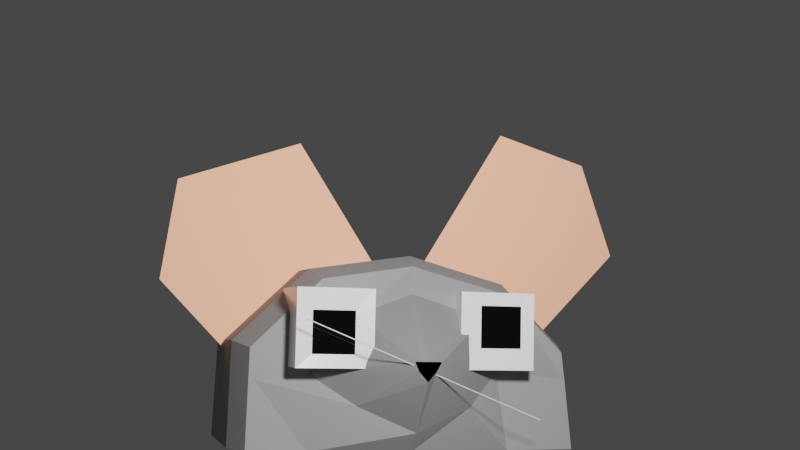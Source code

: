# Source: mice.blend  (saved by Blender 3.4.6; exported with 4.5.12 LTS)
import bpy
from mathutils import Matrix  # noqa: F401  (used for matrix-valued properties, if any)

bpy.ops.wm.read_factory_settings(use_empty=True)
scene = bpy.context.scene
scene.name = 'Scene'

# ---- collections
col_collection = bpy.data.collections.new('Collection'); scene.collection.children.link(col_collection)

# ---- materials (node trees are filled in below, after node groups)
mat_fur = bpy.data.materials.new('Fur')
mat_fur.use_transparent_shadow = False
mat_nose = bpy.data.materials.new('nose')
mat_nose.use_transparent_shadow = False
mat_fur2 = bpy.data.materials.new('fur2')
mat_fur2.use_transparent_shadow = False
mat_material_001 = bpy.data.materials.new('Material.001')
mat_material_001.use_transparent_shadow = False
mat_eyes = bpy.data.materials.new('eyes')
mat_eyes.use_transparent_shadow = False
mat_pupils = bpy.data.materials.new('pupils')
mat_pupils.use_transparent_shadow = False

# ---- material node trees
mat_fur.use_nodes = True; mat_fur.node_tree.nodes.clear()
_N = mat_fur.node_tree.nodes; _L = mat_fur.node_tree.links
n0 = _N.new('ShaderNodeBsdfPrincipled'); n0.name = 'Principled BSDF'; n0.location = (10, 300)
n0.distribution = 'GGX'
n0.subsurface_method = 'RANDOM_WALK_SKIN'
n0.inputs[0].default_value = (0.3564, 0.3564, 0.3564, 1.0)
n0.inputs[2].default_value = 0.9
n0.inputs[3].default_value = 1.45
n0.inputs[13].default_value = 0.3
n0.inputs[27].default_value = (0.0, 0.0, 0.0, 1.0)
n0.inputs[28].default_value = 1.0
n1 = _N.new('ShaderNodeOutputMaterial'); n1.name = 'Material Output'; n1.location = (300, 300)
_L.new(n0.outputs[0], n1.inputs[0])
n1.is_active_output = True
mat_nose.use_nodes = True; mat_nose.node_tree.nodes.clear()
_N = mat_nose.node_tree.nodes; _L = mat_nose.node_tree.links
n0 = _N.new('ShaderNodeBsdfPrincipled'); n0.name = 'Principled BSDF'; n0.location = (10, 300)
n0.distribution = 'GGX'
n0.subsurface_method = 'RANDOM_WALK_SKIN'
n0.inputs[0].default_value = (0.0, 0.0, 0.0, 1.0)
n0.inputs[2].default_value = 1.0
n0.inputs[3].default_value = 1.45
n0.inputs[13].default_value = 0.0
n0.inputs[27].default_value = (0.0, 0.0, 0.0, 1.0)
n0.inputs[28].default_value = 1.0
n1 = _N.new('ShaderNodeOutputMaterial'); n1.name = 'Material Output'; n1.location = (300, 300)
_L.new(n0.outputs[0], n1.inputs[0])
n1.is_active_output = True
mat_fur2.use_nodes = True; mat_fur2.node_tree.nodes.clear()
_N = mat_fur2.node_tree.nodes; _L = mat_fur2.node_tree.links
n0 = _N.new('ShaderNodeBsdfPrincipled'); n0.name = 'Principled BSDF'; n0.location = (10, 300)
n0.distribution = 'GGX'
n0.subsurface_method = 'RANDOM_WALK_SKIN'
n0.inputs[0].default_value = (0.2623, 0.2623, 0.2623, 1.0)
n0.inputs[2].default_value = 0.8
n0.inputs[3].default_value = 1.45
n0.inputs[13].default_value = 0.3
n0.inputs[27].default_value = (0.0, 0.0, 0.0, 1.0)
n0.inputs[28].default_value = 1.0
n1 = _N.new('ShaderNodeOutputMaterial'); n1.name = 'Material Output'; n1.location = (300, 300)
_L.new(n0.outputs[0], n1.inputs[0])
n1.is_active_output = True
mat_material_001.use_nodes = True; mat_material_001.node_tree.nodes.clear()
_N = mat_material_001.node_tree.nodes; _L = mat_material_001.node_tree.links
n0 = _N.new('ShaderNodeBsdfPrincipled'); n0.name = 'Principled BSDF'; n0.location = (10, 300)
n0.distribution = 'GGX'
n0.subsurface_method = 'RANDOM_WALK_SKIN'
n0.inputs[0].default_value = (1.587, 0.715, 0.4619, 1.0)
n0.inputs[2].default_value = 1.0
n0.inputs[3].default_value = 1.45
n0.inputs[13].default_value = 1.0
n0.inputs[27].default_value = (0.0, 0.0, 0.0, 1.0)
n0.inputs[28].default_value = 1.0
n1 = _N.new('ShaderNodeOutputMaterial'); n1.name = 'Material Output'; n1.location = (300, 300)
_L.new(n0.outputs[0], n1.inputs[0])
n1.is_active_output = True
mat_eyes.use_nodes = True; mat_eyes.node_tree.nodes.clear()
_N = mat_eyes.node_tree.nodes; _L = mat_eyes.node_tree.links
n0 = _N.new('ShaderNodeBsdfPrincipled'); n0.name = 'Principled BSDF'; n0.location = (10, 300)
n0.distribution = 'GGX'
n0.subsurface_method = 'RANDOM_WALK_SKIN'
n0.inputs[0].default_value = (1.0, 1.0, 1.0, 1.0)
n0.inputs[2].default_value = 0.2
n0.inputs[3].default_value = 1.45
n0.inputs[13].default_value = 1.0
n0.inputs[27].default_value = (0.0, 0.0, 0.0, 1.0)
n0.inputs[28].default_value = 1.0
n1 = _N.new('ShaderNodeOutputMaterial'); n1.name = 'Material Output'; n1.location = (300, 300)
_L.new(n0.outputs[0], n1.inputs[0])
n1.is_active_output = True
mat_pupils.use_nodes = True; mat_pupils.node_tree.nodes.clear()
_N = mat_pupils.node_tree.nodes; _L = mat_pupils.node_tree.links
n0 = _N.new('ShaderNodeBsdfPrincipled'); n0.name = 'Principled BSDF'; n0.location = (10, 300)
n0.distribution = 'GGX'
n0.subsurface_method = 'RANDOM_WALK_SKIN'
n0.inputs[0].default_value = (0.0, 0.0, 0.0, 1.0)
n0.inputs[2].default_value = 0.0
n0.inputs[3].default_value = 1.45
n0.inputs[13].default_value = 1.0
n0.inputs[27].default_value = (0.0, 0.0, 0.0, 1.0)
n0.inputs[28].default_value = 1.0
n1 = _N.new('ShaderNodeOutputMaterial'); n1.name = 'Material Output'; n1.location = (300, 300)
_L.new(n0.outputs[0], n1.inputs[0])
n1.is_active_output = True

# ---- world
world_world = bpy.data.worlds.new('World'); scene.world = world_world
world_world.use_nodes = True; world_world.node_tree.nodes.clear()
_N = world_world.node_tree.nodes; _L = world_world.node_tree.links
n0 = _N.new('ShaderNodeOutputWorld'); n0.name = 'World Output'; n0.location = (300, 300)
n1 = _N.new('ShaderNodeBackground'); n1.name = 'Background'; n1.location = (10, 300)
n1.inputs[0].default_value = (0.05088, 0.05088, 0.05088, 1.0)
_L.new(n1.outputs[0], n0.inputs[0])
n0.is_active_output = True
world_world.color = (0.05088, 0.05088, 0.05088)
world_world.use_sun_shadow = False
world_world.sun_shadow_jitter_overblur = 0.0

# ---- cameras
cam_camera = bpy.data.cameras.new('Camera')
cam_camera.show_background_images = True

# ---- lights
light_point = bpy.data.lights.new('Point', 'POINT')
light_point.transmission_factor = 0.0
light_point.energy = 1000.0
light_point.shadow_soft_size = 0.25
light_point.shadow_maximum_resolution = 0.006
light_point.use_absolute_resolution = True

# ---- meshes
me_cube_001 = bpy.data.meshes.new('Cube.001')
me_cube_001.from_pydata([(-0.08949, -2.617, -0.348), (-0.8257, 0.7724, -1.0), (-1.391, 1.0, -0.1547), (0.05056, -2.618, -0.3467), (0.8257, 1.0, -1.0), (1.418, 1.0, -0.1585), (-1.42, 1.0, -0.9953), (1.506, 1.0, -0.9954), (0.0, 1.0, -1.0), (0.06132, 1.0, 0.5689), (-0.01076, -2.027, -0.8365), (-0.08612, -2.605, -0.2751), (-0.7801, 1.0, 0.4366), (0.8875, 1.0, 0.354), (0.06607, -2.598, -0.2751), (-0.02655, -2.661, -0.3291), (-1.406, 1.0, -0.575), (1.462, 1.0, -0.577), (-0.822, -1.485, -0.4014), (0.7272, -1.541, -0.371), (-1.247, 1.0, -0.4466), (0.02802, 1.0, -0.2129), (1.325, 1.0, -0.4219), (-1.25, -1.521, -0.4438), (-0.8257, -1.574, -1.0), (1.325, -1.521, -0.422), (0.8257, -1.574, -1.0), (-0.04307, -1.878, 0.2413), (-0.001415, -1.688, -1.001), (-0.1202, -2.606, -0.2751), (-0.4725, -1.848, -0.6365), (0.09362, -2.603, -0.2751), (0.4271, -2.002, -0.6395), (0.5707, -1.77, 0.05589), (-0.02474, -2.615, -0.2751), (-0.4812, -1.739, 0.06642), (-0.01769, -2.625, -0.4282), (-1.286, -1.487, -0.1994), (-1.391, -0.8903, -0.1547), (1.316, -1.488, -0.2061), (1.418, -0.8904, -0.1585), (-1.306, -1.574, -0.9956), (-1.413, -0.9966, -0.9947), (1.5, -0.9966, -0.9954), (1.393, -1.574, -0.9961), (0.053, -0.995, 0.5674), (-0.006533, -1.596, 0.4652), (-1.402, -0.9434, -0.5747), (-1.293, -1.521, -0.481), (1.459, -0.9435, -0.577), (1.339, -1.521, -0.439), (0.8504, -1.445, 0.2577), (0.8899, -0.8904, 0.3563), (-0.7291, -1.495, 0.3478), (-0.7874, -0.8903, 0.4344)], [], [(12, 2, 38, 54), (41, 24, 23, 48), (5, 13, 52, 40), (27, 33, 51, 46), (42, 47, 16, 6), (9, 12, 54, 45), (8, 4, 26, 28), (15, 36, 3, 31), (35, 27, 46, 53), (47, 38, 2, 16), (51, 25, 50, 39), (29, 0, 36, 15), (1, 8, 28, 24), (7, 17, 49, 43), (20, 12, 9, 21), (12, 20, 16, 2), (21, 9, 13, 22), (22, 13, 5, 17), (20, 1, 6, 16), (4, 22, 17, 7), (8, 21, 22, 4), (1, 20, 21, 8), (17, 5, 40, 49), (11, 29, 15, 34), (24, 41, 42, 6, 1), (34, 15, 31, 14), (4, 7, 43, 44, 26), (25, 26, 44, 50), (30, 18, 23, 24), (19, 32, 26, 25), (13, 9, 45, 52), (33, 19, 25, 51), (10, 30, 24, 28), (32, 10, 28, 26), (18, 35, 53, 23), (0, 29, 18, 30), (31, 3, 32, 19), (34, 14, 33, 27), (11, 34, 27, 35), (36, 0, 30, 10), (3, 36, 10, 32), (29, 11, 35, 18), (14, 31, 19, 33), (48, 37, 38, 47), (54, 38, 37, 53), (50, 44, 43, 49), (52, 45, 46, 51), (45, 54, 53, 46), (40, 52, 51, 39), (41, 48, 47, 42), (39, 50, 49, 40), (48, 23, 53, 37)])
me_cube_001.polygons.foreach_set('material_index', [0, 0, 0, 0, 0, 0, 0, 1, 0, 0, 0, 1, 0, 0, 0, 0, 0, 0, 0, 0, 0, 0, 0, 1, 0, 1, 0, 0, 0, 0, 0, 0, 0, 0, 0, 2, 2, 2, 2, 2, 2, 2, 2, 0, 0, 0, 0, 0, 0, 0, 0, 0])
_uv = me_cube_001.uv_layers.new(name='UVMap')
_uv.uv.foreach_set('vector', [0.8125, 0.5, 0.875, 0.5, 0.875, 0.7391, 0.8125, 0.7391, 0.4772, 0.0, 0.375, 0.0, 0.5938, 0.375, 0.6204, 0.375, 0.625, 0.5, 0.6875, 0.5, 0.6875, 0.7391, 0.625, 0.7391, 0.68, 0.7498, 0.6426, 0.75, 0.6705, 0.75, 0.7278, 0.7499, 0.5, 0.01046, 0.5625, 0.01068, 0.5625, 0.25, 0.5, 0.25, 0.75, 0.5, 0.8125, 0.5, 0.8125, 0.7391, 0.75, 0.7395, 0.25, 0.5, 0.375, 0.5, 0.375, 0.75, 0.25, 0.75, 0.5, 0.75, 0.3988, 0.75, 0.488, 0.75, 0.5206, 0.75, 0.7322, 0.6924, 0.68, 0.7498, 0.7278, 0.7499, 0.7918, 0.7359, 0.5625, 0.01068, 0.625, 0.01091, 0.625, 0.25, 0.5625, 0.25, 0.653, 0.75, 0.5312, 0.75, 0.5347, 0.75, 0.5975, 0.75, 0.5458, 0.5508, 0.5117, 0.5826, 0.3988, 0.75, 0.5, 0.75, 0.125, 0.5, 0.25, 0.5, 0.25, 0.75, 0.125, 0.75, 0.5, 0.5, 0.5625, 0.5, 0.5625, 0.7393, 0.5, 0.7395, 0.4688, 0.5, 0.8125, 0.5, 0.75, 0.5, 0.5, 0.5, 0.8125, 0.5, 0.4688, 0.5, 0.6875, 0.375, 0.875, 0.5, 0.5, 0.5, 0.75, 0.5, 0.6875, 0.5, 0.5312, 0.5, 0.5312, 0.5, 0.6875, 0.5, 0.625, 0.5, 0.5625, 0.5, 0.4688, 0.5, 0.125, 0.5, 0.5, 0.25, 0.6875, 0.375, 0.375, 0.5, 0.5312, 0.5, 0.5625, 0.5, 0.5, 0.5, 0.25, 0.5, 0.5, 0.5, 0.5312, 0.5, 0.375, 0.5, 0.125, 0.5, 0.4688, 0.5, 0.5, 0.5, 0.25, 0.5, 0.5625, 0.5, 0.625, 0.5, 0.625, 0.7391, 0.5625, 0.7393, 0.614, 0.6571, 0.5458, 0.5508, 0.5, 0.75, 0.6119, 0.7487, 0.375, 0.0, 0.4772, 0.0, 0.5, 0.01046, 0.5, 0.25, 0.375, 0.25, 0.6119, 0.7487, 0.5, 0.75, 0.5206, 0.75, 0.5712, 0.75, 0.375, 0.5, 0.5, 0.5, 0.5, 0.7395, 0.4801, 0.75, 0.375, 0.75, 0.5312, 0.75, 0.375, 0.75, 0.4801, 0.75, 0.5347, 0.75, 0.4229, 0.266, 0.5671, 0.4439, 0.5938, 0.375, 0.375, 0.0, 0.521, 0.75, 0.4068, 0.75, 0.375, 0.75, 0.5312, 0.75, 0.6875, 0.5, 0.75, 0.5, 0.75, 0.7395, 0.6875, 0.7391, 0.6426, 0.75, 0.521, 0.75, 0.5312, 0.75, 0.6681, 0.75, 0.3178, 0.75, 0.4229, 0.266, 0.375, 0.0, 0.25, 0.75, 0.4068, 0.75, 0.3178, 0.75, 0.25, 0.75, 0.375, 0.75, 0.5671, 0.4439, 0.7322, 0.6924, 0.7946, 0.7386, 0.5938, 0.375, 0.5117, 0.5826, 0.5458, 0.5508, 0.5671, 0.4439, 0.4229, 0.266, 0.5206, 0.75, 0.488, 0.75, 0.4068, 0.75, 0.521, 0.75, 0.6119, 0.7487, 0.5712, 0.75, 0.6426, 0.75, 0.68, 0.7498, 0.614, 0.6571, 0.6119, 0.7487, 0.68, 0.7498, 0.7322, 0.6924, 0.3988, 0.75, 0.5117, 0.5826, 0.4229, 0.266, 0.3178, 0.75, 0.488, 0.75, 0.3988, 0.75, 0.3178, 0.75, 0.4068, 0.75, 0.5458, 0.5508, 0.614, 0.6571, 0.7322, 0.6924, 0.5671, 0.4439, 0.5712, 0.75, 0.5206, 0.75, 0.521, 0.75, 0.6426, 0.75, 0.5766, 0.0, 0.6185, 0.0, 0.625, 0.01091, 0.5625, 0.01068, 0.8125, 0.7391, 0.875, 0.7391, 0.778, 0.6192, 0.7127, 0.6224, 0.5347, 0.75, 0.4801, 0.75, 0.5, 0.7395, 0.5625, 0.7393, 0.6875, 0.7391, 0.75, 0.7395, 0.7278, 0.7499, 0.6705, 0.75, 0.75, 0.7395, 0.8125, 0.7391, 0.7918, 0.7359, 0.7278, 0.7499, 0.625, 0.7391, 0.6875, 0.7391, 0.653, 0.75, 0.5975, 0.75, 0.5003, 0.0, 0.5625, 0.0, 0.5625, 0.01068, 0.5, 0.01046, 0.5975, 0.75, 0.5347, 0.75, 0.5625, 0.7393, 0.625, 0.7391, 0.6204, 0.375, 0.5938, 0.375, 0.7127, 0.6224, 0.778, 0.6192])
me_cube_001.materials.append(mat_fur)
me_cube_001.materials.append(mat_nose)
me_cube_001.materials.append(mat_fur2)
me_cube_001.update()
me_plane = bpy.data.meshes.new('Plane')
me_plane.from_pydata([(-0.9412, -0.4999, 6.713e-09), (1.0, -1.0, 0.0), (-0.6297, 0.9481, -4.373e-08), (1.0, 1.0, 0.0), (-0.05149, -1.236, -4.674e-10), (0.1852, 0.9741, -2.187e-08)], [], [(4, 1, 3, 5), (0, 4, 5, 2)])
_uv = me_plane.uv_layers.new(name='UVMap')
_uv.uv.foreach_set('vector', [0.5, 0.0, 1.0, 0.0, 1.0, 1.0, 0.5, 1.0, 0.0, 0.0, 0.5, 0.0, 0.5, 1.0, 0.0, 1.0])
me_plane.materials.append(mat_material_001)
me_plane.update()
me_cube = bpy.data.meshes.new('Cube')
me_cube.from_pydata([(-0.5821, -0.9564, -0.6532), (-0.5821, -0.9564, 0.44), (-1.0, 1.0, -1.0), (-1.0, 1.0, 1.0), (0.5111, -0.9564, -0.6532), (0.5111, -0.9564, 0.44), (1.0, 1.0, -1.0), (1.0, 1.0, 1.0), (3.841, -0.9469, -0.447), (3.841, -0.9469, 0.6462), (3.281, 1.01, -1.007), (3.281, 1.01, 0.993), (4.934, -0.9469, -0.447), (4.934, -0.9469, 0.6462), (5.281, 1.01, -1.007), (5.281, 1.01, 0.993), (-1.0, -1.0, -1.0), (-1.0, -1.0, 1.0), (1.0, -1.0, 1.0), (1.0, -1.0, -1.0), (3.281, -0.9905, -1.007), (3.281, -0.9905, 0.993), (5.281, -0.9905, 0.993), (5.281, -0.9905, -1.007)], [], [(16, 17, 3, 2), (2, 3, 7, 6), (6, 7, 18, 19), (4, 5, 1, 0), (2, 6, 19, 16), (7, 3, 17, 18), (20, 21, 11, 10), (10, 11, 15, 14), (14, 15, 22, 23), (12, 13, 9, 8), (10, 14, 23, 20), (15, 11, 21, 22), (0, 1, 17, 16), (5, 4, 19, 18), (4, 0, 16, 19), (1, 5, 18, 17), (8, 9, 21, 20), (13, 12, 23, 22), (12, 8, 20, 23), (9, 13, 22, 21)])
me_cube.polygons.foreach_set('material_index', [0, 0, 0, 1, 0, 0, 0, 0, 0, 1, 0, 0, 0, 0, 0, 0, 0, 0, 0, 0])
_uv = me_cube.uv_layers.new(name='UVMap')
_uv.uv.foreach_set('vector', [0.375, 0.0, 0.625, 0.0, 0.625, 0.25, 0.375, 0.25, 0.375, 0.25, 0.625, 0.25, 0.625, 0.5, 0.375, 0.5, 0.375, 0.5, 0.625, 0.5, 0.625, 0.75, 0.375, 0.75, 0.4317, 0.8067, 0.5683, 0.8067, 0.5683, 0.9433, 0.4317, 0.9433, 0.125, 0.5, 0.375, 0.5, 0.375, 0.75, 0.125, 0.75, 0.625, 0.5, 0.875, 0.5, 0.875, 0.75, 0.625, 0.75, 0.375, 0.0, 0.625, 0.0, 0.625, 0.25, 0.375, 0.25, 0.375, 0.25, 0.625, 0.25, 0.625, 0.5, 0.375, 0.5, 0.375, 0.5, 0.625, 0.5, 0.625, 0.75, 0.375, 0.75, 0.4317, 0.8067, 0.5683, 0.8067, 0.5683, 0.9433, 0.4317, 0.9433, 0.125, 0.5, 0.375, 0.5, 0.375, 0.75, 0.125, 0.75, 0.625, 0.5, 0.875, 0.5, 0.875, 0.75, 0.625, 0.75, 0.4317, 0.9433, 0.5683, 0.9433, 0.625, 1.0, 0.375, 1.0, 0.5683, 0.8067, 0.4317, 0.8067, 0.375, 0.75, 0.625, 0.75, 0.4317, 0.8067, 0.4317, 0.9433, 0.375, 1.0, 0.375, 0.75, 0.5683, 0.9433, 0.5683, 0.8067, 0.625, 0.75, 0.625, 1.0, 0.4317, 0.9433, 0.5683, 0.9433, 0.625, 1.0, 0.375, 1.0, 0.5683, 0.8067, 0.4317, 0.8067, 0.375, 0.75, 0.625, 0.75, 0.4317, 0.8067, 0.4317, 0.9433, 0.375, 1.0, 0.375, 0.75, 0.5683, 0.9433, 0.5683, 0.8067, 0.625, 0.75, 0.625, 1.0])
me_cube.materials.append(mat_eyes)
me_cube.materials.append(mat_pupils)
me_cube.update()
me_cylinder = bpy.data.meshes.new('Cylinder')
me_cylinder.from_pydata([(0.0, 1.0, -1.0), (0.0, 1.0, 1.0), (0.1951, 0.9808, -1.0), (0.1951, 0.9808, 1.0), (0.3827, 0.9239, -1.0), (0.3827, 0.9239, 1.0), (0.5556, 0.8315, -1.0), (0.5556, 0.8315, 1.0), (0.7071, 0.7071, -1.0), (0.7071, 0.7071, 1.0), (0.8315, 0.5556, -1.0), (0.8315, 0.5556, 1.0), (0.9239, 0.3827, -1.0), (0.9239, 0.3827, 1.0), (0.9808, 0.1951, -1.0), (0.9808, 0.1951, 1.0), (1.0, 0.0, -1.0), (1.0, 0.0, 1.0), (0.9808, -0.1951, -1.0), (0.9808, -0.1951, 1.0), (0.9239, -0.3827, -1.0), (0.9239, -0.3827, 1.0), (0.8315, -0.5556, -1.0), (0.8315, -0.5556, 1.0), (0.7071, -0.7071, -1.0), (0.7071, -0.7071, 1.0), (0.5556, -0.8315, -1.0), (0.5556, -0.8315, 1.0), (0.3827, -0.9239, -1.0), (0.3827, -0.9239, 1.0), (0.1951, -0.9808, -1.0), (0.1951, -0.9808, 1.0), (0.0, -1.0, -1.0), (0.0, -1.0, 1.0), (-0.1951, -0.9808, -1.0), (-0.1951, -0.9808, 1.0), (-0.3827, -0.9239, -1.0), (-0.3827, -0.9239, 1.0), (-0.5556, -0.8315, -1.0), (-0.5556, -0.8315, 1.0), (-0.7071, -0.7071, -1.0), (-0.7071, -0.7071, 1.0), (-0.8315, -0.5556, -1.0), (-0.8315, -0.5556, 1.0), (-0.9239, -0.3827, -1.0), (-0.9239, -0.3827, 1.0), (-0.9808, -0.1951, -1.0), (-0.9808, -0.1951, 1.0), (-1.0, 0.0, -1.0), (-1.0, 0.0, 1.0), (-0.9808, 0.1951, -1.0), (-0.9808, 0.1951, 1.0), (-0.9239, 0.3827, -1.0), (-0.9239, 0.3827, 1.0), (-0.8315, 0.5556, -1.0), (-0.8315, 0.5556, 1.0), (-0.7071, 0.7071, -1.0), (-0.7071, 0.7071, 1.0), (-0.5556, 0.8315, -1.0), (-0.5556, 0.8315, 1.0), (-0.3827, 0.9239, -1.0), (-0.3827, 0.9239, 1.0), (-0.1951, 0.9808, -1.0), (-0.1951, 0.9808, 1.0)], [], [(0, 1, 3, 2), (2, 3, 5, 4), (4, 5, 7, 6), (6, 7, 9, 8), (8, 9, 11, 10), (10, 11, 13, 12), (12, 13, 15, 14), (14, 15, 17, 16), (16, 17, 19, 18), (18, 19, 21, 20), (20, 21, 23, 22), (22, 23, 25, 24), (24, 25, 27, 26), (26, 27, 29, 28), (28, 29, 31, 30), (30, 31, 33, 32), (32, 33, 35, 34), (34, 35, 37, 36), (36, 37, 39, 38), (38, 39, 41, 40), (40, 41, 43, 42), (42, 43, 45, 44), (44, 45, 47, 46), (46, 47, 49, 48), (48, 49, 51, 50), (50, 51, 53, 52), (52, 53, 55, 54), (54, 55, 57, 56), (56, 57, 59, 58), (58, 59, 61, 60), (3, 1, 63, 61, 59, 57, 55, 53, 51, 49, 47, 45, 43, 41, 39, 37, 35, 33, 31, 29, 27, 25, 23, 21, 19, 17, 15, 13, 11, 9, 7, 5), (60, 61, 63, 62), (62, 63, 1, 0), (0, 2, 4, 6, 8, 10, 12, 14, 16, 18, 20, 22, 24, 26, 28, 30, 32, 34, 36, 38, 40, 42, 44, 46, 48, 50, 52, 54, 56, 58, 60, 62)])
_uv = me_cylinder.uv_layers.new(name='UVMap')
_uv.uv.foreach_set('vector', [1.0, 0.5, 1.0, 1.0, 0.9688, 1.0, 0.9688, 0.5, 0.9688, 0.5, 0.9688, 1.0, 0.9375, 1.0, 0.9375, 0.5, 0.9375, 0.5, 0.9375, 1.0, 0.9062, 1.0, 0.9062, 0.5, 0.9062, 0.5, 0.9062, 1.0, 0.875, 1.0, 0.875, 0.5, 0.875, 0.5, 0.875, 1.0, 0.8438, 1.0, 0.8438, 0.5, 0.8438, 0.5, 0.8438, 1.0, 0.8125, 1.0, 0.8125, 0.5, 0.8125, 0.5, 0.8125, 1.0, 0.7812, 1.0, 0.7812, 0.5, 0.7812, 0.5, 0.7812, 1.0, 0.75, 1.0, 0.75, 0.5, 0.75, 0.5, 0.75, 1.0, 0.7188, 1.0, 0.7188, 0.5, 0.7188, 0.5, 0.7188, 1.0, 0.6875, 1.0, 0.6875, 0.5, 0.6875, 0.5, 0.6875, 1.0, 0.6562, 1.0, 0.6562, 0.5, 0.6562, 0.5, 0.6562, 1.0, 0.625, 1.0, 0.625, 0.5, 0.625, 0.5, 0.625, 1.0, 0.5938, 1.0, 0.5938, 0.5, 0.5938, 0.5, 0.5938, 1.0, 0.5625, 1.0, 0.5625, 0.5, 0.5625, 0.5, 0.5625, 1.0, 0.5312, 1.0, 0.5312, 0.5, 0.5312, 0.5, 0.5312, 1.0, 0.5, 1.0, 0.5, 0.5, 0.5, 0.5, 0.5, 1.0, 0.4688, 1.0, 0.4688, 0.5, 0.4688, 0.5, 0.4688, 1.0, 0.4375, 1.0, 0.4375, 0.5, 0.4375, 0.5, 0.4375, 1.0, 0.4062, 1.0, 0.4062, 0.5, 0.4062, 0.5, 0.4062, 1.0, 0.375, 1.0, 0.375, 0.5, 0.375, 0.5, 0.375, 1.0, 0.3438, 1.0, 0.3438, 0.5, 0.3438, 0.5, 0.3438, 1.0, 0.3125, 1.0, 0.3125, 0.5, 0.3125, 0.5, 0.3125, 1.0, 0.2812, 1.0, 0.2812, 0.5, 0.2812, 0.5, 0.2812, 1.0, 0.25, 1.0, 0.25, 0.5, 0.25, 0.5, 0.25, 1.0, 0.2188, 1.0, 0.2188, 0.5, 0.2188, 0.5, 0.2188, 1.0, 0.1875, 1.0, 0.1875, 0.5, 0.1875, 0.5, 0.1875, 1.0, 0.1562, 1.0, 0.1562, 0.5, 0.1562, 0.5, 0.1562, 1.0, 0.125, 1.0, 0.125, 0.5, 0.125, 0.5, 0.125, 1.0, 0.09375, 1.0, 0.09375, 0.5, 0.09375, 0.5, 0.09375, 1.0, 0.0625, 1.0, 0.0625, 0.5, 0.2968, 0.4854, 0.25, 0.49, 0.2032, 0.4854, 0.1582, 0.4717, 0.1167, 0.4496, 0.08029, 0.4197, 0.05045, 0.3833, 0.02827, 0.3418, 0.01461, 0.2968, 0.01, 0.25, 0.01461, 0.2032, 0.02827, 0.1582, 0.05045, 0.1167, 0.08029, 0.08029, 0.1167, 0.05045, 0.1582, 0.02827, 0.2032, 0.01461, 0.25, 0.01, 0.2968, 0.01461, 0.3418, 0.02827, 0.3833, 0.05045, 0.4197, 0.08029, 0.4496, 0.1167, 0.4717, 0.1582, 0.4854, 0.2032, 0.49, 0.25, 0.4854, 0.2968, 0.4717, 0.3418, 0.4496, 0.3833, 0.4197, 0.4197, 0.3833, 0.4496, 0.3418, 0.4717, 0.0625, 0.5, 0.0625, 1.0, 0.03125, 1.0, 0.03125, 0.5, 0.03125, 0.5, 0.03125, 1.0, 0.0, 1.0, 0.0, 0.5, 0.75, 0.49, 0.7968, 0.4854, 0.8418, 0.4717, 0.8833, 0.4496, 0.9197, 0.4197, 0.9496, 0.3833, 0.9717, 0.3418, 0.9854, 0.2968, 0.99, 0.25, 0.9854, 0.2032, 0.9717, 0.1582, 0.9496, 0.1167, 0.9197, 0.08029, 0.8833, 0.05045, 0.8418, 0.02827, 0.7968, 0.01461, 0.75, 0.01, 0.7032, 0.01461, 0.6582, 0.02827, 0.6167, 0.05045, 0.5803, 0.08029, 0.5504, 0.1167, 0.5283, 0.1582, 0.5146, 0.2032, 0.51, 0.25, 0.5146, 0.2968, 0.5283, 0.3418, 0.5504, 0.3833, 0.5803, 0.4197, 0.6167, 0.4496, 0.6582, 0.4717, 0.7032, 0.4854])
me_cylinder.update()

# ---- objects
ob_cube = bpy.data.objects.new('Cube', me_cube_001)
ob_empty = bpy.data.objects.new('Empty', None)
ob_plane = bpy.data.objects.new('Plane', me_plane)
ob_plane_001 = bpy.data.objects.new('Plane.001', me_plane)
ob_cube_001 = bpy.data.objects.new('Cube.001', me_cube)
ob_point = bpy.data.objects.new('Point', light_point)
ob_camera = bpy.data.objects.new('Camera', cam_camera)
ob_cylinder = bpy.data.objects.new('Cylinder', me_cylinder)

# ---- transforms, parenting, visibility, modifiers, constraints
ob_cube.location = (0.0, 0.0, 1.2)
ob_cube.scale = (1.0, 0.503, 1.0)
ob_empty.location = (-5.36, 0.0, 2.7)
ob_empty.rotation_euler = (1.571, -0.0, -0.0)
ob_empty.empty_display_type = 'IMAGE'
ob_empty.empty_display_size = 5.0
ob_plane.location = (-1.152, 4.097e-08, 1.972)
ob_plane.rotation_euler = (1.571, 1.018, 0.0)
ob_plane.scale = (0.7349, 0.7349, 0.7349)
ob_plane_001.location = (1.278, -0.04148, 1.883)
ob_plane_001.rotation_euler = (-1.671, -0.5149, 3.106)
ob_plane_001.scale = (0.7506, 0.7506, 0.7506)
ob_cube_001.location = (-0.6783, -0.7468, 1.164)
ob_cube_001.scale = (0.3068, 0.3068, 0.3068)
ob_point.location = (-0.4028, -5.568, 2.509)
ob_camera.location = (-2.511, -9.363, 1.227)
ob_camera.rotation_euler = (1.657, -0.02223, -0.2742)
ob_cylinder.location = (-0.02669, -1.298, 0.859)
ob_cylinder.rotation_euler = (0.0, -1.191, 0.0)
ob_cylinder.scale = (0.004314, 0.004314, 1.0)

# ---- collection membership
col_collection.objects.link(ob_cube)
col_collection.objects.link(ob_empty)
col_collection.objects.link(ob_plane)
col_collection.objects.link(ob_plane_001)
col_collection.objects.link(ob_cube_001)
col_collection.objects.link(ob_point)
col_collection.objects.link(ob_camera)
col_collection.objects.link(ob_cylinder)

# ---- scene / render settings (as saved in the file)
scene.camera = ob_camera
scene.frame_start = 1; scene.frame_end = 250; scene.frame_set(1)
scene.render.engine = 'BLENDER_EEVEE_NEXT'
scene.cycles.sampling_pattern = 'TABULATED_SOBOL'
scene.cycles.use_light_tree = False
scene.eevee.overscan_size = 4.181
scene.view_settings.view_transform = 'Filmic'
bpy.context.view_layer.update()
